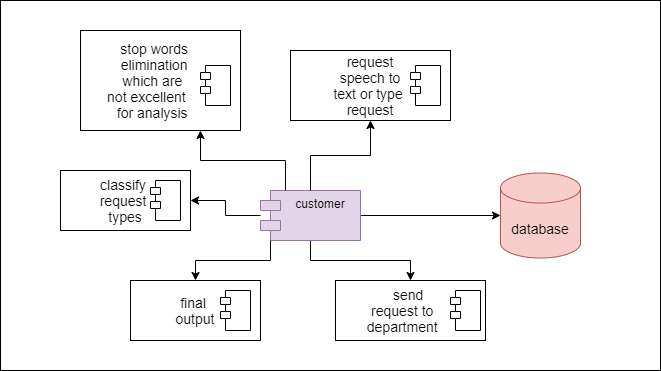

The diagram above was exported from draw.io. Its source (the exported page's mxGraphModel, read from the mxfile embedded in the PNG):
<mxGraphModel dx="1702" dy="494" grid="1" gridSize="10" guides="1" tooltips="1" connect="1" arrows="1" fold="1" page="1" pageScale="1" pageWidth="850" pageHeight="1100" math="0" shadow="0">
  <root>
    <mxCell id="0" />
    <mxCell id="1" parent="0" />
    <mxCell id="Ze1uMxqCfOjSDj50-hmy-19" value="" style="edgeStyle=orthogonalEdgeStyle;rounded=0;orthogonalLoop=1;jettySize=auto;html=1;" edge="1" parent="1" source="Ze1uMxqCfOjSDj50-hmy-1" target="Ze1uMxqCfOjSDj50-hmy-4">
      <mxGeometry relative="1" as="geometry" />
    </mxCell>
    <mxCell id="Ze1uMxqCfOjSDj50-hmy-23" value="" style="edgeStyle=orthogonalEdgeStyle;rounded=0;orthogonalLoop=1;jettySize=auto;html=1;" edge="1" parent="1" source="Ze1uMxqCfOjSDj50-hmy-1" target="Ze1uMxqCfOjSDj50-hmy-22">
      <mxGeometry relative="1" as="geometry" />
    </mxCell>
    <mxCell id="Ze1uMxqCfOjSDj50-hmy-1" value="customer" style="shape=module;align=left;spacingLeft=20;align=center;verticalAlign=top;fillColor=#e1d5e7;strokeColor=#9673a6;" vertex="1" parent="1">
      <mxGeometry x="200" y="220" width="100" height="50" as="geometry" />
    </mxCell>
    <mxCell id="Ze1uMxqCfOjSDj50-hmy-2" value="" style="shape=module;align=left;spacingLeft=20;align=center;verticalAlign=top;jettyWidth=6;jettyHeight=5;" vertex="1" parent="1">
      <mxGeometry x="360" y="100" width="20" height="30" as="geometry" />
    </mxCell>
    <mxCell id="Ze1uMxqCfOjSDj50-hmy-14" value="" style="edgeStyle=orthogonalEdgeStyle;rounded=0;orthogonalLoop=1;jettySize=auto;html=1;" edge="1" parent="1" source="Ze1uMxqCfOjSDj50-hmy-1" target="Ze1uMxqCfOjSDj50-hmy-3">
      <mxGeometry relative="1" as="geometry" />
    </mxCell>
    <mxCell id="Ze1uMxqCfOjSDj50-hmy-3" value="&lt;span style=&quot;font-size: 14px&quot;&gt;request&lt;br&gt;&amp;nbsp;speech to &lt;br&gt;text or type &lt;br&gt;request&lt;/span&gt;" style="rounded=0;whiteSpace=wrap;html=1;" vertex="1" parent="1">
      <mxGeometry x="230" y="80" width="160" height="70" as="geometry" />
    </mxCell>
    <mxCell id="Ze1uMxqCfOjSDj50-hmy-4" value="&lt;span style=&quot;font-size: 14px&quot;&gt;send &lt;br&gt;request to&amp;nbsp; &amp;nbsp;&amp;nbsp;&lt;br&gt;department&amp;nbsp; &amp;nbsp;&amp;nbsp;&lt;/span&gt;" style="rounded=0;whiteSpace=wrap;html=1;" vertex="1" parent="1">
      <mxGeometry x="275" y="310" width="150" height="60" as="geometry" />
    </mxCell>
    <mxCell id="Ze1uMxqCfOjSDj50-hmy-21" value="" style="edgeStyle=orthogonalEdgeStyle;rounded=0;orthogonalLoop=1;jettySize=auto;html=1;exitX=0;exitY=1;exitDx=10;exitDy=0;exitPerimeter=0;" edge="1" parent="1" source="Ze1uMxqCfOjSDj50-hmy-1" target="Ze1uMxqCfOjSDj50-hmy-5">
      <mxGeometry relative="1" as="geometry">
        <mxPoint x="160" y="260" as="sourcePoint" />
      </mxGeometry>
    </mxCell>
    <mxCell id="Ze1uMxqCfOjSDj50-hmy-5" value="&lt;span style=&quot;font-size: 14px&quot;&gt;final &lt;br&gt;output&lt;/span&gt;" style="rounded=0;whiteSpace=wrap;html=1;" vertex="1" parent="1">
      <mxGeometry x="70" y="310" width="130" height="60" as="geometry" />
    </mxCell>
    <mxCell id="Ze1uMxqCfOjSDj50-hmy-18" value="" style="edgeStyle=orthogonalEdgeStyle;rounded=0;orthogonalLoop=1;jettySize=auto;html=1;" edge="1" parent="1" source="Ze1uMxqCfOjSDj50-hmy-1" target="Ze1uMxqCfOjSDj50-hmy-6">
      <mxGeometry relative="1" as="geometry" />
    </mxCell>
    <mxCell id="Ze1uMxqCfOjSDj50-hmy-6" value="&lt;span style=&quot;font-size: 14px&quot;&gt;classify &lt;br&gt;request &lt;br&gt;types&lt;/span&gt;" style="rounded=0;whiteSpace=wrap;html=1;" vertex="1" parent="1">
      <mxGeometry y="200" width="130" height="60" as="geometry" />
    </mxCell>
    <mxCell id="Ze1uMxqCfOjSDj50-hmy-17" value="" style="edgeStyle=orthogonalEdgeStyle;rounded=0;orthogonalLoop=1;jettySize=auto;html=1;exitX=0.25;exitY=0;exitDx=0;exitDy=0;entryX=0.75;entryY=1;entryDx=0;entryDy=0;" edge="1" parent="1" source="Ze1uMxqCfOjSDj50-hmy-1" target="Ze1uMxqCfOjSDj50-hmy-7">
      <mxGeometry relative="1" as="geometry" />
    </mxCell>
    <mxCell id="Ze1uMxqCfOjSDj50-hmy-7" value="&lt;span style=&quot;font-size: 14px&quot;&gt;stop words&amp;nbsp; &amp;nbsp;&lt;br&gt;&amp;nbsp;elimination&amp;nbsp; &amp;nbsp;&amp;nbsp;&lt;br&gt;which are&amp;nbsp; &amp;nbsp;&amp;nbsp;&lt;br&gt;&amp;nbsp;not excellent&amp;nbsp; &amp;nbsp; &amp;nbsp; &amp;nbsp;&amp;nbsp;&lt;br&gt;&amp;nbsp;for analysis&amp;nbsp; &amp;nbsp; &amp;nbsp;&lt;/span&gt;" style="rounded=0;whiteSpace=wrap;html=1;" vertex="1" parent="1">
      <mxGeometry x="20" y="60" width="160" height="100" as="geometry" />
    </mxCell>
    <mxCell id="Ze1uMxqCfOjSDj50-hmy-8" value="" style="shape=module;align=left;spacingLeft=20;align=center;verticalAlign=top;jettyWidth=10;jettyHeight=7;" vertex="1" parent="1">
      <mxGeometry x="350" y="95" width="30" height="40" as="geometry" />
    </mxCell>
    <mxCell id="Ze1uMxqCfOjSDj50-hmy-9" value="" style="shape=module;align=left;spacingLeft=20;align=center;verticalAlign=top;jettyWidth=10;jettyHeight=7;" vertex="1" parent="1">
      <mxGeometry x="140" y="95" width="30" height="40" as="geometry" />
    </mxCell>
    <mxCell id="Ze1uMxqCfOjSDj50-hmy-10" value="" style="shape=module;align=left;spacingLeft=20;align=center;verticalAlign=top;jettyWidth=10;jettyHeight=7;" vertex="1" parent="1">
      <mxGeometry x="90" y="210" width="30" height="40" as="geometry" />
    </mxCell>
    <mxCell id="Ze1uMxqCfOjSDj50-hmy-11" value="" style="shape=module;align=left;spacingLeft=20;align=center;verticalAlign=top;jettyWidth=10;jettyHeight=7;" vertex="1" parent="1">
      <mxGeometry x="160" y="320" width="30" height="40" as="geometry" />
    </mxCell>
    <mxCell id="Ze1uMxqCfOjSDj50-hmy-12" value="" style="shape=module;align=left;spacingLeft=20;align=center;verticalAlign=top;jettyWidth=10;jettyHeight=7;" vertex="1" parent="1">
      <mxGeometry x="390" y="320" width="30" height="40" as="geometry" />
    </mxCell>
    <mxCell id="Ze1uMxqCfOjSDj50-hmy-22" value="&lt;font style=&quot;font-size: 14px&quot;&gt;database&lt;/font&gt;" style="shape=cylinder3;whiteSpace=wrap;html=1;boundedLbl=1;backgroundOutline=1;size=15;fillColor=#f8cecc;strokeColor=#b85450;" vertex="1" parent="1">
      <mxGeometry x="440" y="202.5" width="80" height="85" as="geometry" />
    </mxCell>
    <mxCell id="Ze1uMxqCfOjSDj50-hmy-24" value="" style="rounded=0;whiteSpace=wrap;html=1;fillColor=none;" vertex="1" parent="1">
      <mxGeometry x="-60" y="30" width="660" height="370" as="geometry" />
    </mxCell>
  </root>
</mxGraphModel>